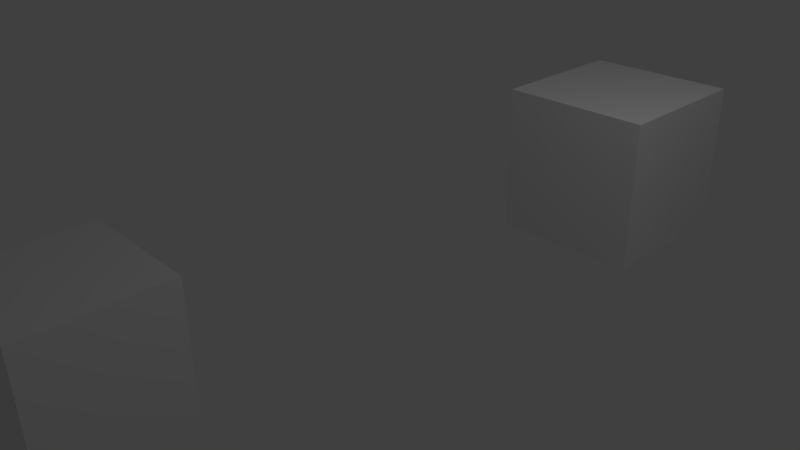 # Source: box2.blend  (saved by Blender 2.73.0; exported with 4.5.12 LTS)
import bpy
from mathutils import Matrix  # noqa: F401  (used for matrix-valued properties, if any)

bpy.ops.wm.read_factory_settings(use_empty=True)
scene = bpy.context.scene
scene.name = 'Scene'

# ---- collections
col_collection_1 = bpy.data.collections.new('Collection 1'); scene.collection.children.link(col_collection_1)

# ---- materials (node trees are filled in below, after node groups)
mat_material = bpy.data.materials.new('Material')
mat_material.alpha_threshold = 0.0
mat_material.use_transparent_shadow = False
mat_material.roughness = 0.5
mat_material.line_color = (0.0, 0.0, 0.0, 1.0)

# ---- material node trees

# ---- world
world_world = bpy.data.worlds.new('World'); scene.world = world_world
world_world.color = (0.05088, 0.05088, 0.05088)
world_world.use_sun_shadow = False
world_world.sun_shadow_jitter_overblur = 0.0
world_world.cycles.sampling_method = 'MANUAL'
world_world.cycles.sample_map_resolution = 256

# ---- cameras
cam_camera = bpy.data.cameras.new('Camera')
cam_camera.clip_end = 100.0
cam_camera.lens = 35.0
cam_camera.sensor_width = 32.0
cam_camera.sensor_height = 18.0
cam_camera.ortho_scale = 7.314
cam_camera.dof.focus_distance = 0.0
cam_camera.dof.aperture_fstop = 128.0

# ---- lights
light_lamp = bpy.data.lights.new('Lamp', 'POINT')
light_lamp.transmission_factor = 0.0
light_lamp.cutoff_distance = 30.0
light_lamp.energy = 100.0
light_lamp.shadow_buffer_clip_start = 1.001
light_lamp.shadow_soft_size = 0.1
light_lamp.shadow_maximum_resolution = 0.006
light_lamp.use_absolute_resolution = True
light_lamp.cycles.use_multiple_importance_sampling = False

# ---- meshes
me_cube_001 = bpy.data.meshes.new('Cube.001')
me_cube_001.from_pydata([(1.0, 1.0, -1.0), (1.0, -1.0, -1.0), (-1.0, -1.0, -1.0), (-1.0, 1.0, -1.0), (1.0, 1.0, 1.0), (1.0, -1.0, 1.0), (-1.0, -1.0, 1.0), (-1.0, 1.0, 1.0)], [], [(0, 1, 2, 3), (4, 7, 6, 5), (0, 4, 5, 1), (1, 5, 6, 2), (2, 6, 7, 3), (4, 0, 3, 7)])
me_cube_001.materials.append(mat_material)
me_cube_001.use_remesh_preserve_volume = False
me_cube_001.use_remesh_preserve_attributes = False
me_cube_001.use_mirror_vertex_groups = False
me_cube_001.update()
me_cube = bpy.data.meshes.new('Cube')
me_cube.from_pydata([(1.0, 1.0, -1.0), (1.0, -1.0, -1.0), (-1.0, -1.0, -1.0), (-1.0, 1.0, -1.0), (1.0, 1.0, 1.0), (1.0, -1.0, 1.0), (-1.0, -1.0, 1.0), (-1.0, 1.0, 1.0)], [], [(0, 1, 2, 3), (4, 7, 6, 5), (0, 4, 5, 1), (1, 5, 6, 2), (2, 6, 7, 3), (4, 0, 3, 7)])
me_cube.materials.append(mat_material)
me_cube.use_remesh_preserve_volume = False
me_cube.use_remesh_preserve_attributes = False
me_cube.use_mirror_vertex_groups = False
me_cube.update()

# ---- objects
ob_cube_001 = bpy.data.objects.new('Cube.001', me_cube_001)
ob_cube = bpy.data.objects.new('Cube', me_cube)
ob_lamp = bpy.data.objects.new('Lamp', light_lamp)
ob_camera = bpy.data.objects.new('Camera', cam_camera)

# ---- transforms, parenting, visibility, modifiers, constraints
ob_cube_001.location = (1.215, 3.363, 0.7126)
ob_cube_001.lock_rotations_4d = False
ob_cube_001.empty_display_type = 'ARROWS'
ob_cube_001.lineart.crease_threshold = 0.0
ob_cube.location = (-1.403, -3.5, -0.4851)
ob_cube.lock_rotations_4d = False
ob_cube.empty_display_type = 'ARROWS'
ob_cube.lineart.crease_threshold = 0.0
ob_lamp.location = (4.076, 1.005, 5.904)
ob_lamp.rotation_euler = (0.6503, 0.05522, 1.866)
ob_lamp.lock_rotations_4d = False
ob_lamp.empty_display_type = 'ARROWS'
ob_lamp.color = (0.0, 0.0, 0.0, 0.0)
ob_lamp.lineart.crease_threshold = 0.0
ob_camera.location = (7.481, -6.508, 5.344)
ob_camera.rotation_euler = (1.109, 0.01082, 0.8149)
ob_camera.lock_rotations_4d = False
ob_camera.empty_display_type = 'ARROWS'
ob_camera.color = (0.0, 0.0, 0.0, 0.0)
ob_camera.display_type = 'WIRE'
ob_camera.lineart.crease_threshold = 0.0

# ---- collection membership
col_collection_1.objects.link(ob_cube_001)
col_collection_1.objects.link(ob_cube)
col_collection_1.objects.link(ob_lamp)
col_collection_1.objects.link(ob_camera)

# ---- scene / render settings (as saved in the file)
scene.camera = ob_camera
scene.frame_start = 1; scene.frame_end = 250; scene.frame_set(1)
scene.render.engine = 'BLENDER_EEVEE_NEXT'
scene.render.resolution_percentage = 50
scene.render.dither_intensity = 0.0
scene.cycles.use_denoising = False
scene.cycles.samples = 10
scene.cycles.sampling_pattern = 'TABULATED_SOBOL'
scene.cycles.light_sampling_threshold = 0.0
scene.cycles.use_adaptive_sampling = False
scene.cycles.use_light_tree = False
scene.cycles.blur_glossy = 0.0
scene.cycles.pixel_filter_type = 'GAUSSIAN'
scene.cycles.sample_clamp_indirect = 0.0
scene.view_settings.view_transform = 'Standard'
bpy.context.view_layer.update()
